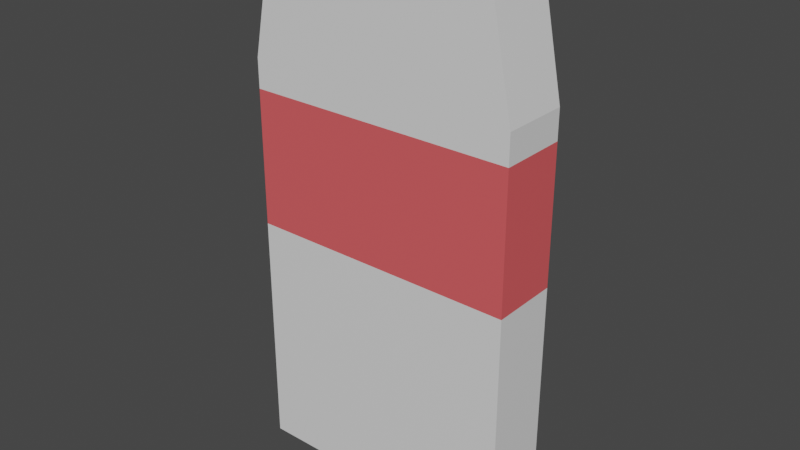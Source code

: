 # Source: door.blend  (saved by Blender 2.80.75; exported with 4.5.12 LTS)
import bpy
from mathutils import Matrix  # noqa: F401  (used for matrix-valued properties, if any)

bpy.ops.wm.read_factory_settings(use_empty=True)
scene = bpy.context.scene
scene.name = 'Scene'

# ---- collections
col_collection = bpy.data.collections.new('Collection'); scene.collection.children.link(col_collection)

# ---- materials (node trees are filled in below, after node groups)
mat_doormat1 = bpy.data.materials.new('DoorMat1')
mat_doormat1.alpha_threshold = 0.0
mat_doormat1.use_transparent_shadow = False
mat_doormat1.line_color = (0.0, 0.0, 0.0, 1.0)
mat_doormat2 = bpy.data.materials.new('DoorMat2')
mat_doormat2.use_transparent_shadow = False

# ---- material node trees
mat_doormat1.use_nodes = True; mat_doormat1.node_tree.nodes.clear()
_N = mat_doormat1.node_tree.nodes; _L = mat_doormat1.node_tree.links
n0 = _N.new('ShaderNodeOutputMaterial'); n0.name = 'Material Output'; n0.location = (300, 300)
n1 = _N.new('ShaderNodeBsdfPrincipled'); n1.name = 'Principled BSDF'; n1.location = (10, 300)
n1.distribution = 'GGX'
n1.subsurface_method = 'BURLEY'
n1.inputs[2].default_value = 0.4
n1.inputs[3].default_value = 1.45
n1.inputs[27].default_value = (0.0, 0.0, 0.0, 1.0)
n1.inputs[28].default_value = 1.0
_L.new(n1.outputs[0], n0.inputs[0])
n0.is_active_output = True
mat_doormat2.use_nodes = True; mat_doormat2.node_tree.nodes.clear()
_N = mat_doormat2.node_tree.nodes; _L = mat_doormat2.node_tree.links
n0 = _N.new('ShaderNodeOutputMaterial'); n0.name = 'Material Output'; n0.location = (300, 300)
n1 = _N.new('ShaderNodeBsdfPrincipled'); n1.name = 'Principled BSDF'; n1.location = (10, 300)
n1.distribution = 'GGX'
n1.subsurface_method = 'BURLEY'
n1.inputs[0].default_value = (0.8, 0.108, 0.1153, 1.0)
n1.inputs[3].default_value = 1.45
n1.inputs[27].default_value = (0.0, 0.0, 0.0, 1.0)
n1.inputs[28].default_value = 1.0
_L.new(n1.outputs[0], n0.inputs[0])
n0.is_active_output = True

# ---- world
world_world = bpy.data.worlds.new('World'); scene.world = world_world
world_world.use_nodes = True; world_world.node_tree.nodes.clear()
_N = world_world.node_tree.nodes; _L = world_world.node_tree.links
n0 = _N.new('ShaderNodeOutputWorld'); n0.name = 'World Output'; n0.location = (300, 300)
n1 = _N.new('ShaderNodeBackground'); n1.name = 'Background'; n1.location = (10, 300)
n1.inputs[0].default_value = (0.05088, 0.05088, 0.05088, 1.0)
_L.new(n1.outputs[0], n0.inputs[0])
n0.is_active_output = True
world_world.color = (0.05088, 0.05088, 0.05088)
world_world.use_sun_shadow = False
world_world.sun_shadow_jitter_overblur = 0.0

# ---- meshes
me_cube = bpy.data.meshes.new('Cube')
me_cube.from_pydata([(1.0, 0.25, 3.0), (1.0, 0.25, 0.0), (1.0, -0.25, 3.0), (1.0, -0.25, 0.0), (-1.0, 0.25, 3.0), (-1.0, 0.25, 0.0), (-1.0, -0.25, 3.0), (-1.0, -0.25, 0.0), (0.8, -0.25, 4.0), (-0.8, -0.25, 4.0), (0.8, 0.25, 4.0), (-0.8, 0.25, 4.0), (1.0, 0.25, 2.784), (1.0, 0.25, 1.784), (-1.0, -0.25, 1.784), (-1.0, -0.25, 2.784), (1.0, -0.25, 2.784), (1.0, -0.25, 1.784), (-1.0, 0.25, 2.784), (-1.0, 0.25, 1.784)], [], [(6, 2, 8, 9), (16, 2, 6, 15), (15, 6, 4, 18), (5, 1, 3, 7), (12, 0, 2, 16), (18, 4, 0, 12), (10, 11, 9, 8), (4, 6, 9, 11), (2, 0, 10, 8), (0, 4, 11, 10), (5, 19, 13, 1), (19, 18, 12, 13), (1, 13, 17, 3), (13, 12, 16, 17), (7, 14, 19, 5), (14, 15, 18, 19), (3, 17, 14, 7), (17, 16, 15, 14)])
me_cube.polygons.foreach_set('material_index', [0, 0, 0, 0, 0, 0, 0, 0, 0, 0, 0, 1, 0, 1, 0, 1, 0, 1])
_uv = me_cube.uv_layers.new(name='UVMap')
_uv.uv.foreach_set('vector', [0.625, 0.5, 0.625, 0.25, 0.625, 0.25, 0.625, 0.5, 0.607, 0.25, 0.625, 0.25, 0.625, 0.5, 0.607, 0.5, 0.607, 0.5, 0.625, 0.5, 0.625, 0.75, 0.607, 0.75, 0.375, 0.75, 0.625, 0.75, 0.625, 1.0, 0.375, 1.0, 0.357, 0.5, 0.375, 0.5, 0.375, 0.75, 0.357, 0.75, 0.857, 0.5, 0.875, 0.5, 0.875, 0.75, 0.857, 0.75, 0.375, 0.0, 0.625, 0.0, 0.625, 0.25, 0.375, 0.25, 0.625, 0.75, 0.625, 0.5, 0.625, 0.5, 0.625, 0.75, 0.375, 0.75, 0.375, 0.5, 0.375, 0.5, 0.375, 0.75, 0.875, 0.75, 0.875, 0.5, 0.875, 0.5, 0.875, 0.75, 0.625, 0.5, 0.7736, 0.5, 0.7736, 0.75, 0.625, 0.75, 0.7736, 0.5, 0.857, 0.5, 0.857, 0.75, 0.7736, 0.75, 0.125, 0.5, 0.2736, 0.5, 0.2736, 0.75, 0.125, 0.75, 0.2736, 0.5, 0.357, 0.5, 0.357, 0.75, 0.2736, 0.75, 0.375, 0.5, 0.5236, 0.5, 0.5236, 0.75, 0.375, 0.75, 0.5236, 0.5, 0.607, 0.5, 0.607, 0.75, 0.5236, 0.75, 0.375, 0.25, 0.5236, 0.25, 0.5236, 0.5, 0.375, 0.5, 0.5236, 0.25, 0.607, 0.25, 0.607, 0.5, 0.5236, 0.5])
me_cube.materials.append(mat_doormat1)
me_cube.materials.append(mat_doormat2)
me_cube.use_remesh_preserve_volume = False
me_cube.use_remesh_preserve_attributes = False
me_cube.use_mirror_vertex_groups = False
me_cube.update()

# ---- objects
ob_cube = bpy.data.objects.new('Cube', me_cube)

# ---- transforms, parenting, visibility, modifiers, constraints
ob_cube.location = (0.0, 0.0, 0.0)
ob_cube.lock_rotations_4d = False
ob_cube.empty_display_type = 'ARROWS'
ob_cube.lineart.crease_threshold = 0.0

# ---- collection membership
col_collection.objects.link(ob_cube)

# ---- scene / render settings (as saved in the file)
scene.frame_start = 1; scene.frame_end = 250; scene.frame_set(1)
scene.render.engine = 'BLENDER_EEVEE_NEXT'
scene.cycles.use_denoising = False
scene.cycles.samples = 128
scene.cycles.sampling_pattern = 'TABULATED_SOBOL'
scene.cycles.use_adaptive_sampling = False
scene.cycles.use_light_tree = False
scene.view_settings.view_transform = 'Filmic'
bpy.context.view_layer.update()

# ---- added for rendering (the .blend has no active camera and no usable light): camera, sun
cam_auto = bpy.data.cameras.new('AutoCamera')
cam_auto.lens = 50.0
cam_auto.sensor_width = 36.0
cam_auto.clip_end = 1000.0
ob_auto_camera = bpy.data.objects.new('AutoCamera', cam_auto)
scene.collection.objects.link(ob_auto_camera)
ob_auto_camera.location = (4.16351, -4.99621, 5.33081)
ob_auto_camera.rotation_euler = (1.09748, -7.21219e-08, 0.694738)
scene.camera = ob_auto_camera
light_auto_sun = bpy.data.lights.new('AutoSun', 'SUN')
light_auto_sun.energy = 3.0
light_auto_sun.angle = 0.0523599
ob_auto_sun = bpy.data.objects.new('AutoSun', light_auto_sun)
scene.collection.objects.link(ob_auto_sun)
ob_auto_sun.rotation_euler = (0.872665, 0.174533, 0.523599)
bpy.context.view_layer.update()
